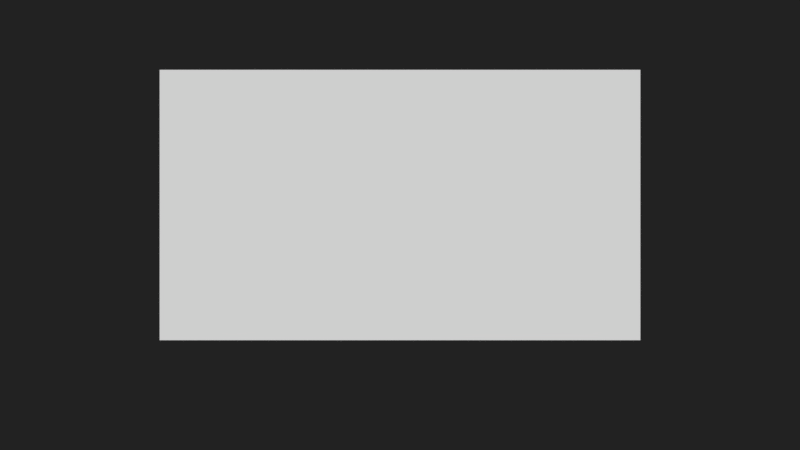 # Source: ScnSplashScreen.blend  (saved by Blender 2.79.0; exported with 4.5.12 LTS)
import bpy
from mathutils import Matrix  # noqa: F401  (used for matrix-valued properties, if any)

bpy.ops.wm.read_factory_settings(use_empty=True)
scene = bpy.context.scene
scene.name = 'ScnSplashScreen'

# ---- collections
col_collection_1 = bpy.data.collections.new('Collection 1'); scene.collection.children.link(col_collection_1)
col_guilabel = bpy.data.collections.new('GuiLabel')  # instanced only; not linked into the scene

# ---- materials (node trees are filled in below, after node groups)
mat_logostudio = bpy.data.materials.new('LogoStudio')
mat_logostudio.alpha_threshold = 0.0
mat_logostudio.use_transparent_shadow = False
mat_logostudio.diffuse_color = (1.0, 1.0, 1.0, 1.0)
mat_logostudio.roughness = 0.5
mat_logostudio.specular_intensity = 0.0

# ---- material node trees

# ---- world
world_world = bpy.data.worlds.new('World'); scene.world = world_world
world_world.color = (0.01599, 0.01599, 0.01599)
world_world.use_sun_shadow = False
world_world.sun_shadow_jitter_overblur = 0.0
world_world.cycles.sampling_method = 'MANUAL'

# ---- cameras
cam_camera = bpy.data.cameras.new('Camera')
cam_camera.type = 'ORTHO'
cam_camera.clip_end = 100.0
cam_camera.lens = 35.0
cam_camera.sensor_width = 32.0
cam_camera.sensor_height = 18.0
cam_camera.ortho_scale = 20.0
cam_camera.display_size = 2.0
cam_camera.dof.focus_distance = 0.0
cam_camera.dof.aperture_fstop = 128.0
cam_camera.dof.aperture_blades = 6

# ---- meshes
me_logostudio = bpy.data.meshes.new('LogoStudio')
me_logostudio.from_pydata([(-6.009, -3.38, 0.0), (6.009, -3.38, 0.0), (-6.009, 3.38, 0.0), (6.009, 3.38, 0.0)], [], [(0, 1, 3, 2)])
_uv = me_logostudio.uv_layers.new(name='UVMap')
_uv.uv.foreach_set('vector', [0.0, 0.0, 1.0, 0.0, 1.0, 1.0, 0.0, 1.0])
me_logostudio.materials.append(mat_logostudio)
me_logostudio.use_remesh_preserve_volume = False
me_logostudio.use_remesh_preserve_attributes = False
me_logostudio.use_mirror_vertex_groups = False
me_logostudio.update()

# ---- objects
ob_logostudio = bpy.data.objects.new('LogoStudio', me_logostudio)
ob_guilabel = bpy.data.objects.new('GuiLabel', None)
ob_camera = bpy.data.objects.new('Camera', cam_camera)

# ---- transforms, parenting, visibility, modifiers, constraints
ob_logostudio.location = (0.0, 0.5, 0.0)
ob_logostudio.show_wire = True
ob_logostudio.show_all_edges = True
ob_logostudio.lineart.crease_threshold = 0.0
ob_guilabel.location = (-9.0, -4.01, 0.0)
ob_guilabel.empty_image_offset = (0.0, 0.0)
ob_guilabel.show_instancer_for_render = False
ob_guilabel.instance_type = 'COLLECTION'
ob_guilabel.lineart.crease_threshold = 0.0
ob_camera.location = (0.0, 0.0, 10.0)
ob_camera.lineart.crease_threshold = 0.0
ob_guilabel.instance_collection = col_guilabel

# ---- collection membership
col_collection_1.objects.link(ob_logostudio)
col_collection_1.objects.link(ob_guilabel)
col_collection_1.objects.link(ob_camera)

# ---- scene / render settings (as saved in the file)
scene.camera = ob_camera
scene.frame_start = 1; scene.frame_end = 250; scene.frame_set(0)
scene.render.engine = 'BLENDER_EEVEE_NEXT'
scene.render.resolution_x = 1280
scene.render.resolution_y = 720
scene.render.resolution_percentage = 50
scene.render.dither_intensity = 0.0
scene.cycles.use_denoising = False
scene.cycles.samples = 128
scene.cycles.sampling_pattern = 'TABULATED_SOBOL'
scene.cycles.use_adaptive_sampling = False
scene.cycles.use_light_tree = False
scene.cycles.blur_glossy = 0.0
scene.cycles.sample_clamp_indirect = 0.0
scene.view_settings.view_transform = 'Standard'
bpy.context.view_layer.update()

# ---- added for rendering (the .blend has no usable light): sun
light_auto_sun = bpy.data.lights.new('AutoSun', 'SUN')
light_auto_sun.energy = 3.0
light_auto_sun.angle = 0.0523599
ob_auto_sun = bpy.data.objects.new('AutoSun', light_auto_sun)
scene.collection.objects.link(ob_auto_sun)
ob_auto_sun.rotation_euler = (0.872665, 0.174533, 0.523599)
bpy.context.view_layer.update()
